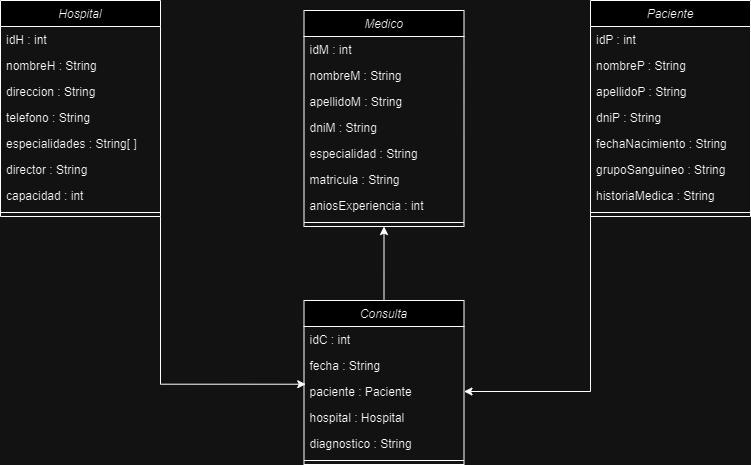

The diagram above was exported from draw.io. Its source (the exported page's mxGraphModel, read from the mxfile embedded in the PNG):
<mxGraphModel dx="1173" dy="478" grid="1" gridSize="10" guides="1" tooltips="1" connect="1" arrows="1" fold="1" page="1" pageScale="1" pageWidth="827" pageHeight="1169" math="0" shadow="0">
  <root>
    <mxCell id="WIyWlLk6GJQsqaUBKTNV-0" />
    <mxCell id="WIyWlLk6GJQsqaUBKTNV-1" parent="WIyWlLk6GJQsqaUBKTNV-0" />
    <mxCell id="zkfFHV4jXpPFQw0GAbJ--0" value="Hospital" style="swimlane;fontStyle=2;align=center;verticalAlign=top;childLayout=stackLayout;horizontal=1;startSize=26;horizontalStack=0;resizeParent=1;resizeLast=0;collapsible=1;marginBottom=0;rounded=0;shadow=0;strokeWidth=1;" parent="WIyWlLk6GJQsqaUBKTNV-1" vertex="1">
      <mxGeometry x="40" y="40" width="160" height="216" as="geometry">
        <mxRectangle x="230" y="140" width="160" height="26" as="alternateBounds" />
      </mxGeometry>
    </mxCell>
    <mxCell id="zkfFHV4jXpPFQw0GAbJ--1" value="idH : int" style="text;align=left;verticalAlign=top;spacingLeft=4;spacingRight=4;overflow=hidden;rotatable=0;points=[[0,0.5],[1,0.5]];portConstraint=eastwest;" parent="zkfFHV4jXpPFQw0GAbJ--0" vertex="1">
      <mxGeometry y="26" width="160" height="26" as="geometry" />
    </mxCell>
    <mxCell id="zkfFHV4jXpPFQw0GAbJ--2" value="nombreH : String" style="text;align=left;verticalAlign=top;spacingLeft=4;spacingRight=4;overflow=hidden;rotatable=0;points=[[0,0.5],[1,0.5]];portConstraint=eastwest;rounded=0;shadow=0;html=0;" parent="zkfFHV4jXpPFQw0GAbJ--0" vertex="1">
      <mxGeometry y="52" width="160" height="26" as="geometry" />
    </mxCell>
    <mxCell id="VuSvtDuVhNQzH9cUhpNo-1" value="direccion : String" style="text;align=left;verticalAlign=top;spacingLeft=4;spacingRight=4;overflow=hidden;rotatable=0;points=[[0,0.5],[1,0.5]];portConstraint=eastwest;rounded=0;shadow=0;html=0;" vertex="1" parent="zkfFHV4jXpPFQw0GAbJ--0">
      <mxGeometry y="78" width="160" height="26" as="geometry" />
    </mxCell>
    <mxCell id="zkfFHV4jXpPFQw0GAbJ--3" value="telefono : String" style="text;align=left;verticalAlign=top;spacingLeft=4;spacingRight=4;overflow=hidden;rotatable=0;points=[[0,0.5],[1,0.5]];portConstraint=eastwest;rounded=0;shadow=0;html=0;" parent="zkfFHV4jXpPFQw0GAbJ--0" vertex="1">
      <mxGeometry y="104" width="160" height="26" as="geometry" />
    </mxCell>
    <mxCell id="VuSvtDuVhNQzH9cUhpNo-2" value="especialidades : String[ ]" style="text;align=left;verticalAlign=top;spacingLeft=4;spacingRight=4;overflow=hidden;rotatable=0;points=[[0,0.5],[1,0.5]];portConstraint=eastwest;rounded=0;shadow=0;html=0;" vertex="1" parent="zkfFHV4jXpPFQw0GAbJ--0">
      <mxGeometry y="130" width="160" height="26" as="geometry" />
    </mxCell>
    <mxCell id="VuSvtDuVhNQzH9cUhpNo-3" value="director : String" style="text;align=left;verticalAlign=top;spacingLeft=4;spacingRight=4;overflow=hidden;rotatable=0;points=[[0,0.5],[1,0.5]];portConstraint=eastwest;rounded=0;shadow=0;html=0;" vertex="1" parent="zkfFHV4jXpPFQw0GAbJ--0">
      <mxGeometry y="156" width="160" height="26" as="geometry" />
    </mxCell>
    <mxCell id="VuSvtDuVhNQzH9cUhpNo-4" value="capacidad : int" style="text;align=left;verticalAlign=top;spacingLeft=4;spacingRight=4;overflow=hidden;rotatable=0;points=[[0,0.5],[1,0.5]];portConstraint=eastwest;rounded=0;shadow=0;html=0;" vertex="1" parent="zkfFHV4jXpPFQw0GAbJ--0">
      <mxGeometry y="182" width="160" height="26" as="geometry" />
    </mxCell>
    <mxCell id="VuSvtDuVhNQzH9cUhpNo-5" value="" style="line;html=1;strokeWidth=1;align=left;verticalAlign=middle;spacingTop=-1;spacingLeft=3;spacingRight=3;rotatable=0;labelPosition=right;points=[];portConstraint=eastwest;" vertex="1" parent="zkfFHV4jXpPFQw0GAbJ--0">
      <mxGeometry y="208" width="160" height="8" as="geometry" />
    </mxCell>
    <mxCell id="VuSvtDuVhNQzH9cUhpNo-46" style="edgeStyle=orthogonalEdgeStyle;rounded=0;orthogonalLoop=1;jettySize=auto;html=1;exitX=0.5;exitY=0;exitDx=0;exitDy=0;entryX=0.5;entryY=1;entryDx=0;entryDy=0;" edge="1" parent="WIyWlLk6GJQsqaUBKTNV-1" source="VuSvtDuVhNQzH9cUhpNo-14" target="VuSvtDuVhNQzH9cUhpNo-34">
      <mxGeometry relative="1" as="geometry" />
    </mxCell>
    <mxCell id="VuSvtDuVhNQzH9cUhpNo-14" value="Consulta" style="swimlane;fontStyle=2;align=center;verticalAlign=top;childLayout=stackLayout;horizontal=1;startSize=26;horizontalStack=0;resizeParent=1;resizeLast=0;collapsible=1;marginBottom=0;rounded=0;shadow=0;strokeWidth=1;" vertex="1" parent="WIyWlLk6GJQsqaUBKTNV-1">
      <mxGeometry x="343.5" y="340" width="160" height="164" as="geometry">
        <mxRectangle x="230" y="140" width="160" height="26" as="alternateBounds" />
      </mxGeometry>
    </mxCell>
    <mxCell id="VuSvtDuVhNQzH9cUhpNo-15" value="idC : int" style="text;align=left;verticalAlign=top;spacingLeft=4;spacingRight=4;overflow=hidden;rotatable=0;points=[[0,0.5],[1,0.5]];portConstraint=eastwest;" vertex="1" parent="VuSvtDuVhNQzH9cUhpNo-14">
      <mxGeometry y="26" width="160" height="26" as="geometry" />
    </mxCell>
    <mxCell id="VuSvtDuVhNQzH9cUhpNo-16" value="fecha : String" style="text;align=left;verticalAlign=top;spacingLeft=4;spacingRight=4;overflow=hidden;rotatable=0;points=[[0,0.5],[1,0.5]];portConstraint=eastwest;rounded=0;shadow=0;html=0;" vertex="1" parent="VuSvtDuVhNQzH9cUhpNo-14">
      <mxGeometry y="52" width="160" height="26" as="geometry" />
    </mxCell>
    <mxCell id="VuSvtDuVhNQzH9cUhpNo-17" value="paciente : Paciente" style="text;align=left;verticalAlign=top;spacingLeft=4;spacingRight=4;overflow=hidden;rotatable=0;points=[[0,0.5],[1,0.5]];portConstraint=eastwest;rounded=0;shadow=0;html=0;" vertex="1" parent="VuSvtDuVhNQzH9cUhpNo-14">
      <mxGeometry y="78" width="160" height="26" as="geometry" />
    </mxCell>
    <mxCell id="VuSvtDuVhNQzH9cUhpNo-18" value="hospital : Hospital" style="text;align=left;verticalAlign=top;spacingLeft=4;spacingRight=4;overflow=hidden;rotatable=0;points=[[0,0.5],[1,0.5]];portConstraint=eastwest;rounded=0;shadow=0;html=0;" vertex="1" parent="VuSvtDuVhNQzH9cUhpNo-14">
      <mxGeometry y="104" width="160" height="26" as="geometry" />
    </mxCell>
    <mxCell id="VuSvtDuVhNQzH9cUhpNo-19" value="diagnostico : String" style="text;align=left;verticalAlign=top;spacingLeft=4;spacingRight=4;overflow=hidden;rotatable=0;points=[[0,0.5],[1,0.5]];portConstraint=eastwest;rounded=0;shadow=0;html=0;" vertex="1" parent="VuSvtDuVhNQzH9cUhpNo-14">
      <mxGeometry y="130" width="160" height="26" as="geometry" />
    </mxCell>
    <mxCell id="VuSvtDuVhNQzH9cUhpNo-22" value="" style="line;html=1;strokeWidth=1;align=left;verticalAlign=middle;spacingTop=-1;spacingLeft=3;spacingRight=3;rotatable=0;labelPosition=right;points=[];portConstraint=eastwest;" vertex="1" parent="VuSvtDuVhNQzH9cUhpNo-14">
      <mxGeometry y="156" width="160" height="8" as="geometry" />
    </mxCell>
    <mxCell id="VuSvtDuVhNQzH9cUhpNo-44" style="edgeStyle=orthogonalEdgeStyle;rounded=0;orthogonalLoop=1;jettySize=auto;html=1;exitX=0;exitY=1;exitDx=0;exitDy=0;entryX=1;entryY=0.5;entryDx=0;entryDy=0;" edge="1" parent="WIyWlLk6GJQsqaUBKTNV-1" source="VuSvtDuVhNQzH9cUhpNo-25" target="VuSvtDuVhNQzH9cUhpNo-17">
      <mxGeometry relative="1" as="geometry" />
    </mxCell>
    <mxCell id="VuSvtDuVhNQzH9cUhpNo-25" value="Paciente" style="swimlane;fontStyle=2;align=center;verticalAlign=top;childLayout=stackLayout;horizontal=1;startSize=26;horizontalStack=0;resizeParent=1;resizeLast=0;collapsible=1;marginBottom=0;rounded=0;shadow=0;strokeWidth=1;" vertex="1" parent="WIyWlLk6GJQsqaUBKTNV-1">
      <mxGeometry x="630" y="40" width="160" height="216" as="geometry">
        <mxRectangle x="230" y="140" width="160" height="26" as="alternateBounds" />
      </mxGeometry>
    </mxCell>
    <mxCell id="VuSvtDuVhNQzH9cUhpNo-26" value="idP : int" style="text;align=left;verticalAlign=top;spacingLeft=4;spacingRight=4;overflow=hidden;rotatable=0;points=[[0,0.5],[1,0.5]];portConstraint=eastwest;" vertex="1" parent="VuSvtDuVhNQzH9cUhpNo-25">
      <mxGeometry y="26" width="160" height="26" as="geometry" />
    </mxCell>
    <mxCell id="VuSvtDuVhNQzH9cUhpNo-27" value="nombreP : String" style="text;align=left;verticalAlign=top;spacingLeft=4;spacingRight=4;overflow=hidden;rotatable=0;points=[[0,0.5],[1,0.5]];portConstraint=eastwest;rounded=0;shadow=0;html=0;" vertex="1" parent="VuSvtDuVhNQzH9cUhpNo-25">
      <mxGeometry y="52" width="160" height="26" as="geometry" />
    </mxCell>
    <mxCell id="VuSvtDuVhNQzH9cUhpNo-28" value="apellidoP : String" style="text;align=left;verticalAlign=top;spacingLeft=4;spacingRight=4;overflow=hidden;rotatable=0;points=[[0,0.5],[1,0.5]];portConstraint=eastwest;rounded=0;shadow=0;html=0;" vertex="1" parent="VuSvtDuVhNQzH9cUhpNo-25">
      <mxGeometry y="78" width="160" height="26" as="geometry" />
    </mxCell>
    <mxCell id="VuSvtDuVhNQzH9cUhpNo-29" value="dniP : String" style="text;align=left;verticalAlign=top;spacingLeft=4;spacingRight=4;overflow=hidden;rotatable=0;points=[[0,0.5],[1,0.5]];portConstraint=eastwest;rounded=0;shadow=0;html=0;" vertex="1" parent="VuSvtDuVhNQzH9cUhpNo-25">
      <mxGeometry y="104" width="160" height="26" as="geometry" />
    </mxCell>
    <mxCell id="VuSvtDuVhNQzH9cUhpNo-30" value="fechaNacimiento : String" style="text;align=left;verticalAlign=top;spacingLeft=4;spacingRight=4;overflow=hidden;rotatable=0;points=[[0,0.5],[1,0.5]];portConstraint=eastwest;rounded=0;shadow=0;html=0;" vertex="1" parent="VuSvtDuVhNQzH9cUhpNo-25">
      <mxGeometry y="130" width="160" height="26" as="geometry" />
    </mxCell>
    <mxCell id="VuSvtDuVhNQzH9cUhpNo-31" value="grupoSanguineo : String" style="text;align=left;verticalAlign=top;spacingLeft=4;spacingRight=4;overflow=hidden;rotatable=0;points=[[0,0.5],[1,0.5]];portConstraint=eastwest;rounded=0;shadow=0;html=0;" vertex="1" parent="VuSvtDuVhNQzH9cUhpNo-25">
      <mxGeometry y="156" width="160" height="26" as="geometry" />
    </mxCell>
    <mxCell id="VuSvtDuVhNQzH9cUhpNo-32" value="historiaMedica : String" style="text;align=left;verticalAlign=top;spacingLeft=4;spacingRight=4;overflow=hidden;rotatable=0;points=[[0,0.5],[1,0.5]];portConstraint=eastwest;rounded=0;shadow=0;html=0;" vertex="1" parent="VuSvtDuVhNQzH9cUhpNo-25">
      <mxGeometry y="182" width="160" height="26" as="geometry" />
    </mxCell>
    <mxCell id="VuSvtDuVhNQzH9cUhpNo-33" value="" style="line;html=1;strokeWidth=1;align=left;verticalAlign=middle;spacingTop=-1;spacingLeft=3;spacingRight=3;rotatable=0;labelPosition=right;points=[];portConstraint=eastwest;" vertex="1" parent="VuSvtDuVhNQzH9cUhpNo-25">
      <mxGeometry y="208" width="160" height="8" as="geometry" />
    </mxCell>
    <mxCell id="VuSvtDuVhNQzH9cUhpNo-34" value="Medico" style="swimlane;fontStyle=2;align=center;verticalAlign=top;childLayout=stackLayout;horizontal=1;startSize=26;horizontalStack=0;resizeParent=1;resizeLast=0;collapsible=1;marginBottom=0;rounded=0;shadow=0;strokeWidth=1;" vertex="1" parent="WIyWlLk6GJQsqaUBKTNV-1">
      <mxGeometry x="343.5" y="50" width="160" height="216" as="geometry">
        <mxRectangle x="230" y="140" width="160" height="26" as="alternateBounds" />
      </mxGeometry>
    </mxCell>
    <mxCell id="VuSvtDuVhNQzH9cUhpNo-35" value="idM : int" style="text;align=left;verticalAlign=top;spacingLeft=4;spacingRight=4;overflow=hidden;rotatable=0;points=[[0,0.5],[1,0.5]];portConstraint=eastwest;" vertex="1" parent="VuSvtDuVhNQzH9cUhpNo-34">
      <mxGeometry y="26" width="160" height="26" as="geometry" />
    </mxCell>
    <mxCell id="VuSvtDuVhNQzH9cUhpNo-36" value="nombreM : String" style="text;align=left;verticalAlign=top;spacingLeft=4;spacingRight=4;overflow=hidden;rotatable=0;points=[[0,0.5],[1,0.5]];portConstraint=eastwest;rounded=0;shadow=0;html=0;" vertex="1" parent="VuSvtDuVhNQzH9cUhpNo-34">
      <mxGeometry y="52" width="160" height="26" as="geometry" />
    </mxCell>
    <mxCell id="VuSvtDuVhNQzH9cUhpNo-37" value="apellidoM : String" style="text;align=left;verticalAlign=top;spacingLeft=4;spacingRight=4;overflow=hidden;rotatable=0;points=[[0,0.5],[1,0.5]];portConstraint=eastwest;rounded=0;shadow=0;html=0;" vertex="1" parent="VuSvtDuVhNQzH9cUhpNo-34">
      <mxGeometry y="78" width="160" height="26" as="geometry" />
    </mxCell>
    <mxCell id="VuSvtDuVhNQzH9cUhpNo-38" value="dniM : String" style="text;align=left;verticalAlign=top;spacingLeft=4;spacingRight=4;overflow=hidden;rotatable=0;points=[[0,0.5],[1,0.5]];portConstraint=eastwest;rounded=0;shadow=0;html=0;" vertex="1" parent="VuSvtDuVhNQzH9cUhpNo-34">
      <mxGeometry y="104" width="160" height="26" as="geometry" />
    </mxCell>
    <mxCell id="VuSvtDuVhNQzH9cUhpNo-39" value="especialidad : String" style="text;align=left;verticalAlign=top;spacingLeft=4;spacingRight=4;overflow=hidden;rotatable=0;points=[[0,0.5],[1,0.5]];portConstraint=eastwest;rounded=0;shadow=0;html=0;" vertex="1" parent="VuSvtDuVhNQzH9cUhpNo-34">
      <mxGeometry y="130" width="160" height="26" as="geometry" />
    </mxCell>
    <mxCell id="VuSvtDuVhNQzH9cUhpNo-40" value="matricula : String" style="text;align=left;verticalAlign=top;spacingLeft=4;spacingRight=4;overflow=hidden;rotatable=0;points=[[0,0.5],[1,0.5]];portConstraint=eastwest;rounded=0;shadow=0;html=0;" vertex="1" parent="VuSvtDuVhNQzH9cUhpNo-34">
      <mxGeometry y="156" width="160" height="26" as="geometry" />
    </mxCell>
    <mxCell id="VuSvtDuVhNQzH9cUhpNo-41" value="aniosExperiencia : int" style="text;align=left;verticalAlign=top;spacingLeft=4;spacingRight=4;overflow=hidden;rotatable=0;points=[[0,0.5],[1,0.5]];portConstraint=eastwest;rounded=0;shadow=0;html=0;" vertex="1" parent="VuSvtDuVhNQzH9cUhpNo-34">
      <mxGeometry y="182" width="160" height="26" as="geometry" />
    </mxCell>
    <mxCell id="VuSvtDuVhNQzH9cUhpNo-42" value="" style="line;html=1;strokeWidth=1;align=left;verticalAlign=middle;spacingTop=-1;spacingLeft=3;spacingRight=3;rotatable=0;labelPosition=right;points=[];portConstraint=eastwest;" vertex="1" parent="VuSvtDuVhNQzH9cUhpNo-34">
      <mxGeometry y="208" width="160" height="8" as="geometry" />
    </mxCell>
    <mxCell id="VuSvtDuVhNQzH9cUhpNo-43" style="edgeStyle=orthogonalEdgeStyle;rounded=0;orthogonalLoop=1;jettySize=auto;html=1;exitX=1;exitY=1;exitDx=0;exitDy=0;entryX=0.011;entryY=0.22;entryDx=0;entryDy=0;entryPerimeter=0;" edge="1" parent="WIyWlLk6GJQsqaUBKTNV-1" source="zkfFHV4jXpPFQw0GAbJ--0" target="VuSvtDuVhNQzH9cUhpNo-17">
      <mxGeometry relative="1" as="geometry" />
    </mxCell>
  </root>
</mxGraphModel>